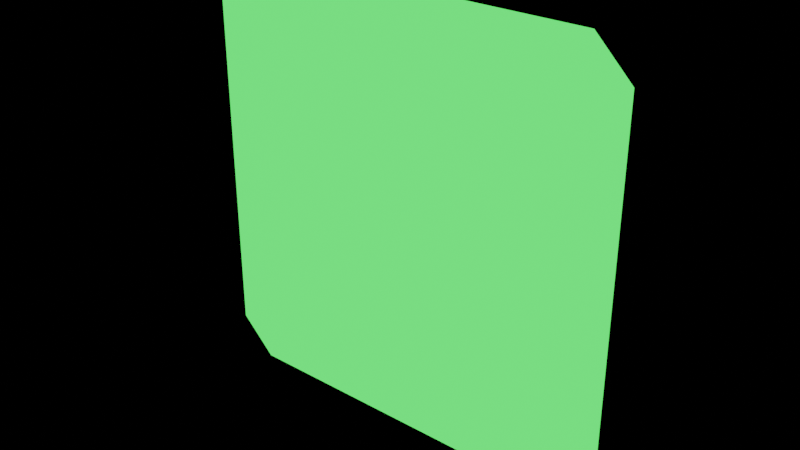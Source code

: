 # Source: Tesseract.blend  (saved by Blender 4.3.34; exported with 4.5.12 LTS)
import bpy
from mathutils import Matrix  # noqa: F401  (used for matrix-valued properties, if any)

bpy.ops.wm.read_factory_settings(use_empty=True)
scene = bpy.context.scene
scene.name = 'Tesseract'

# ---- materials (node trees are filled in below, after node groups)
mat_glowgreen = bpy.data.materials.new('GlowGreen')

# ---- material node trees
mat_glowgreen.use_nodes = True; mat_glowgreen.node_tree.nodes.clear()
_N = mat_glowgreen.node_tree.nodes; _L = mat_glowgreen.node_tree.links
n0 = _N.new('ShaderNodeOutputMaterial'); n0.name = 'Material Output'; n0.location = (300, 300)
n1 = _N.new('ShaderNodeEmission'); n1.name = 'Emission'; n1.location = (10, 300)
n1.inputs[0].default_value = (0.1067, 1.0, 0.1261, 1.0)
n1.inputs[1].default_value = 1.5
_L.new(n1.outputs[0], n0.inputs[0])
n0.is_active_output = True

# ---- meshes
me_tesseract = bpy.data.meshes.new('Tesseract')
me_tesseract.from_pydata([(60.0, 0.0, 50.0), (50.0, 0.0, 60.0), (-60.0, 0.0, 50.0), (-50.0, 0.0, 60.0), (50.0, 0.0, -60.0), (60.0, 0.0, -50.0), (-60.0, 0.0, -50.0), (-50.0, 0.0, -60.0)], [], [(6, 7, 4, 5, 0, 1, 3, 2)])
_uv = me_tesseract.uv_layers.new(name='UVMap')
_uv.uv.foreach_set('vector', [0.0, 0.25, 0.125, 0.0, 0.875, 0.0, 1.0, 0.25, 1.0, 0.75, 0.875, 1.0, 0.125, 1.0, 0.0, 0.75])
me_tesseract.materials.append(mat_glowgreen)
me_tesseract.update()

# ---- objects
ob_tesseract = bpy.data.objects.new('Tesseract', me_tesseract)

# ---- transforms, parenting, visibility, modifiers, constraints
ob_tesseract.location = (0.0, 10.0, 0.0)

# ---- collection membership
scene.collection.objects.link(ob_tesseract)

# ---- scene / render settings (as saved in the file)
scene.frame_start = 1; scene.frame_end = 250; scene.frame_set(1)
scene.render.engine = 'BLENDER_EEVEE_NEXT'
scene.render.image_settings.exr_codec = 'NONE'
scene.render.simplify_subdivision_render = 0
scene.render.simplify_child_particles_render = 0.0
scene.eevee.use_volume_custom_range = False
scene.eevee.use_shadows = False
scene.view_settings.view_transform = 'Filmic'
bpy.context.view_layer.update()

# ---- added for rendering (the .blend has no active camera): camera
cam_auto = bpy.data.cameras.new('AutoCamera')
cam_auto.lens = 50.0
cam_auto.sensor_width = 36.0
cam_auto.clip_end = 2755.62
ob_auto_camera = bpy.data.objects.new('AutoCamera', cam_auto)
scene.collection.objects.link(ob_auto_camera)
ob_auto_camera.location = (157.016, -178.419, 125.613)
ob_auto_camera.rotation_euler = (1.09748, -7.21219e-08, 0.694738)
scene.camera = ob_auto_camera
bpy.context.view_layer.update()
